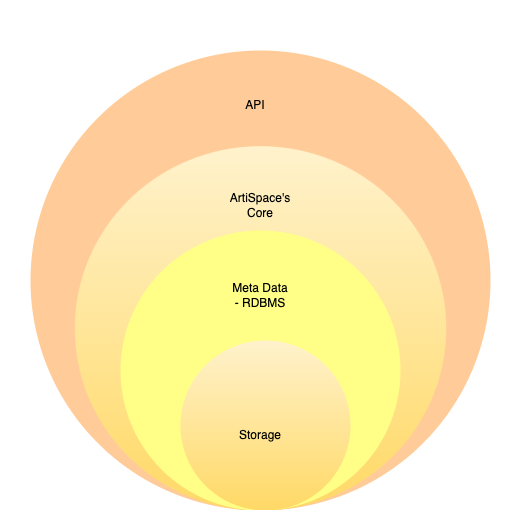

The diagram above was exported from draw.io. Its source (the exported page's mxGraphModel, read from the mxfile embedded in the PNG):
<mxGraphModel dx="954" dy="1739" grid="1" gridSize="10" guides="1" tooltips="1" connect="1" arrows="1" fold="1" page="1" pageScale="1" pageWidth="850" pageHeight="1100" math="0" shadow="0">
  <root>
    <mxCell id="0" />
    <mxCell id="1" parent="0" />
    <mxCell id="l5zHKT1TZsgYmXKkLYuN-5" value="" style="group;strokeColor=none;" vertex="1" connectable="0" parent="1">
      <mxGeometry x="200" y="-30" width="520" height="510" as="geometry" />
    </mxCell>
    <mxCell id="l5zHKT1TZsgYmXKkLYuN-1" value="" style="ellipse;html=1;strokeWidth=4;fillColor=#ffcc99;strokeColor=none;shadow=0;fontSize=10;align=center;fontStyle=0;whiteSpace=wrap;spacing=10;" vertex="1" parent="l5zHKT1TZsgYmXKkLYuN-5">
      <mxGeometry x="30" y="50" width="460" height="460" as="geometry" />
    </mxCell>
    <mxCell id="l5zHKT1TZsgYmXKkLYuN-2" value="" style="ellipse;html=1;strokeWidth=4;fillColor=#fff2cc;strokeColor=none;shadow=0;fontSize=10;align=center;fontStyle=0;whiteSpace=wrap;spacing=10;gradientColor=#ffd966;" vertex="1" parent="l5zHKT1TZsgYmXKkLYuN-5">
      <mxGeometry x="74.28571428571429" y="145.71428571428572" width="371.42857142857144" height="364.2857142857143" as="geometry" />
    </mxCell>
    <mxCell id="l5zHKT1TZsgYmXKkLYuN-3" value="" style="ellipse;html=1;strokeWidth=4;fillColor=#ffff88;strokeColor=none;shadow=0;fontSize=10;align=center;fontStyle=0;whiteSpace=wrap;spacing=10;" vertex="1" parent="l5zHKT1TZsgYmXKkLYuN-5">
      <mxGeometry x="120" y="230" width="280" height="280" as="geometry" />
    </mxCell>
    <mxCell id="l5zHKT1TZsgYmXKkLYuN-4" value="" style="ellipse;html=1;strokeWidth=4;fillColor=#fff2cc;strokeColor=none;shadow=0;fontSize=10;align=center;fontStyle=0;whiteSpace=wrap;spacing=10;gradientColor=#ffd966;" vertex="1" parent="l5zHKT1TZsgYmXKkLYuN-5">
      <mxGeometry x="180" y="340" width="170" height="170" as="geometry" />
    </mxCell>
    <mxCell id="l5zHKT1TZsgYmXKkLYuN-6" value="API" style="text;html=1;align=center;verticalAlign=middle;whiteSpace=wrap;rounded=0;" vertex="1" parent="l5zHKT1TZsgYmXKkLYuN-5">
      <mxGeometry x="225" y="90" width="60" height="30" as="geometry" />
    </mxCell>
    <mxCell id="l5zHKT1TZsgYmXKkLYuN-7" value="ArtiSpace's Core" style="text;html=1;align=center;verticalAlign=middle;whiteSpace=wrap;rounded=0;" vertex="1" parent="l5zHKT1TZsgYmXKkLYuN-5">
      <mxGeometry x="230" y="190" width="60" height="30" as="geometry" />
    </mxCell>
    <mxCell id="l5zHKT1TZsgYmXKkLYuN-8" value="Meta Data - RDBMS" style="text;html=1;align=center;verticalAlign=middle;whiteSpace=wrap;rounded=0;" vertex="1" parent="l5zHKT1TZsgYmXKkLYuN-5">
      <mxGeometry x="230" y="280" width="60" height="30" as="geometry" />
    </mxCell>
    <mxCell id="l5zHKT1TZsgYmXKkLYuN-9" value="Storage" style="text;html=1;align=center;verticalAlign=middle;whiteSpace=wrap;rounded=0;" vertex="1" parent="l5zHKT1TZsgYmXKkLYuN-5">
      <mxGeometry x="230" y="420" width="60" height="30" as="geometry" />
    </mxCell>
  </root>
</mxGraphModel>